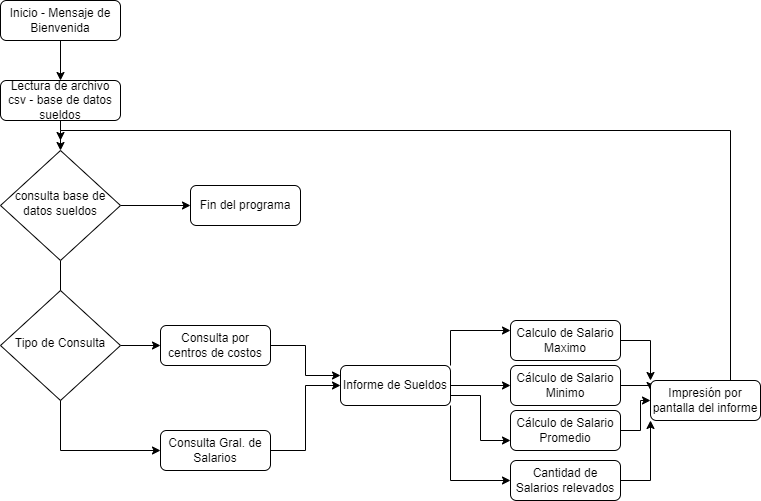

The diagram above was exported from draw.io. Its source (the exported page's mxGraphModel, read from the mxfile embedded in the PNG):
<mxGraphModel dx="1038" dy="547" grid="1" gridSize="10" guides="1" tooltips="1" connect="1" arrows="1" fold="1" page="1" pageScale="1" pageWidth="827" pageHeight="1169" math="0" shadow="0">
  <root>
    <mxCell id="WIyWlLk6GJQsqaUBKTNV-0" />
    <mxCell id="WIyWlLk6GJQsqaUBKTNV-1" parent="WIyWlLk6GJQsqaUBKTNV-0" />
    <mxCell id="zKY8E6zXH_VwMJcHe11R-5" style="edgeStyle=none;rounded=0;orthogonalLoop=1;jettySize=auto;html=1;exitX=0.5;exitY=1;exitDx=0;exitDy=0;" parent="WIyWlLk6GJQsqaUBKTNV-1" source="WIyWlLk6GJQsqaUBKTNV-3" target="zKY8E6zXH_VwMJcHe11R-0" edge="1">
      <mxGeometry relative="1" as="geometry" />
    </mxCell>
    <mxCell id="WIyWlLk6GJQsqaUBKTNV-3" value="&lt;font style=&quot;vertical-align: inherit&quot;&gt;&lt;font style=&quot;vertical-align: inherit&quot;&gt;&lt;font style=&quot;vertical-align: inherit&quot;&gt;&lt;font style=&quot;vertical-align: inherit&quot;&gt;Inicio - Mensaje de Bienvenida&lt;/font&gt;&lt;/font&gt;&lt;/font&gt;&lt;/font&gt;" style="rounded=1;whiteSpace=wrap;html=1;fontSize=12;glass=0;strokeWidth=1;shadow=0;" parent="WIyWlLk6GJQsqaUBKTNV-1" vertex="1">
      <mxGeometry x="40" y="40" width="120" height="40" as="geometry" />
    </mxCell>
    <mxCell id="zKY8E6zXH_VwMJcHe11R-16" style="edgeStyle=orthogonalEdgeStyle;rounded=0;orthogonalLoop=1;jettySize=auto;html=1;exitX=0.5;exitY=1;exitDx=0;exitDy=0;entryX=0;entryY=0.5;entryDx=0;entryDy=0;" parent="WIyWlLk6GJQsqaUBKTNV-1" source="WIyWlLk6GJQsqaUBKTNV-6" target="zKY8E6zXH_VwMJcHe11R-9" edge="1">
      <mxGeometry relative="1" as="geometry" />
    </mxCell>
    <mxCell id="zKY8E6zXH_VwMJcHe11R-34" style="edgeStyle=orthogonalEdgeStyle;rounded=0;orthogonalLoop=1;jettySize=auto;html=1;exitX=1;exitY=0.5;exitDx=0;exitDy=0;entryX=0;entryY=0.5;entryDx=0;entryDy=0;" parent="WIyWlLk6GJQsqaUBKTNV-1" source="WIyWlLk6GJQsqaUBKTNV-6" target="zKY8E6zXH_VwMJcHe11R-33" edge="1">
      <mxGeometry relative="1" as="geometry" />
    </mxCell>
    <mxCell id="WIyWlLk6GJQsqaUBKTNV-6" value="&lt;font style=&quot;vertical-align: inherit&quot;&gt;&lt;font style=&quot;vertical-align: inherit&quot;&gt;&lt;font style=&quot;vertical-align: inherit&quot;&gt;&lt;font style=&quot;vertical-align: inherit&quot;&gt;&lt;font style=&quot;vertical-align: inherit&quot;&gt;&lt;font style=&quot;vertical-align: inherit&quot;&gt;&lt;font style=&quot;vertical-align: inherit&quot;&gt;&lt;font style=&quot;vertical-align: inherit&quot;&gt;&lt;font style=&quot;vertical-align: inherit&quot;&gt;&lt;font style=&quot;vertical-align: inherit&quot;&gt;consulta base de datos sueldos&lt;/font&gt;&lt;/font&gt;&lt;/font&gt;&lt;/font&gt;&lt;/font&gt;&lt;/font&gt;&lt;/font&gt;&lt;/font&gt;&lt;/font&gt;&lt;/font&gt;" style="rhombus;whiteSpace=wrap;html=1;shadow=0;fontFamily=Helvetica;fontSize=12;align=center;strokeWidth=1;spacing=6;spacingTop=-4;" parent="WIyWlLk6GJQsqaUBKTNV-1" vertex="1">
      <mxGeometry x="40" y="190" width="120" height="110" as="geometry" />
    </mxCell>
    <mxCell id="zKY8E6zXH_VwMJcHe11R-8" style="edgeStyle=orthogonalEdgeStyle;rounded=0;orthogonalLoop=1;jettySize=auto;html=1;exitX=0.5;exitY=1;exitDx=0;exitDy=0;" parent="WIyWlLk6GJQsqaUBKTNV-1" source="zKY8E6zXH_VwMJcHe11R-0" edge="1">
      <mxGeometry relative="1" as="geometry">
        <mxPoint x="100" y="190" as="targetPoint" />
        <Array as="points">
          <mxPoint x="100" y="170" />
          <mxPoint x="100" y="170" />
        </Array>
      </mxGeometry>
    </mxCell>
    <mxCell id="zKY8E6zXH_VwMJcHe11R-0" value="&lt;font style=&quot;vertical-align: inherit&quot;&gt;&lt;font style=&quot;vertical-align: inherit&quot;&gt;&lt;font style=&quot;vertical-align: inherit&quot;&gt;&lt;font style=&quot;vertical-align: inherit&quot;&gt;Lectura de archivo csv - base de datos sueldos&lt;/font&gt;&lt;/font&gt;&lt;/font&gt;&lt;/font&gt;" style="rounded=1;whiteSpace=wrap;html=1;fontSize=12;glass=0;strokeWidth=1;shadow=0;" parent="WIyWlLk6GJQsqaUBKTNV-1" vertex="1">
      <mxGeometry x="40" y="120" width="120" height="40" as="geometry" />
    </mxCell>
    <mxCell id="zKY8E6zXH_VwMJcHe11R-35" style="edgeStyle=orthogonalEdgeStyle;rounded=0;orthogonalLoop=1;jettySize=auto;html=1;exitX=1;exitY=0.5;exitDx=0;exitDy=0;entryX=0;entryY=0.5;entryDx=0;entryDy=0;" parent="WIyWlLk6GJQsqaUBKTNV-1" source="zKY8E6zXH_VwMJcHe11R-9" target="zKY8E6zXH_VwMJcHe11R-32" edge="1">
      <mxGeometry relative="1" as="geometry" />
    </mxCell>
    <mxCell id="zKY8E6zXH_VwMJcHe11R-9" value="&lt;font style=&quot;vertical-align: inherit&quot;&gt;&lt;font style=&quot;vertical-align: inherit&quot;&gt;&lt;font style=&quot;vertical-align: inherit&quot;&gt;&lt;font style=&quot;vertical-align: inherit&quot;&gt;&lt;font style=&quot;vertical-align: inherit&quot;&gt;&lt;font style=&quot;vertical-align: inherit&quot;&gt;&lt;font style=&quot;vertical-align: inherit&quot;&gt;&lt;font style=&quot;vertical-align: inherit&quot;&gt;&lt;font style=&quot;vertical-align: inherit&quot;&gt;&lt;font style=&quot;vertical-align: inherit&quot;&gt;&lt;font style=&quot;vertical-align: inherit&quot;&gt;&lt;font style=&quot;vertical-align: inherit&quot;&gt;Consulta Gral. &lt;/font&gt;&lt;font style=&quot;vertical-align: inherit&quot;&gt;de Salarios&lt;/font&gt;&lt;/font&gt;&lt;/font&gt;&lt;/font&gt;&lt;/font&gt;&lt;/font&gt;&lt;/font&gt;&lt;/font&gt;&lt;/font&gt;&lt;/font&gt;&lt;/font&gt;&lt;/font&gt;" style="rounded=1;whiteSpace=wrap;html=1;fontSize=12;glass=0;strokeWidth=1;shadow=0;" parent="WIyWlLk6GJQsqaUBKTNV-1" vertex="1">
      <mxGeometry x="200" y="470" width="110" height="40" as="geometry" />
    </mxCell>
    <mxCell id="zKY8E6zXH_VwMJcHe11R-36" style="edgeStyle=orthogonalEdgeStyle;rounded=0;orthogonalLoop=1;jettySize=auto;html=1;exitX=1;exitY=0.5;exitDx=0;exitDy=0;entryX=0;entryY=0.25;entryDx=0;entryDy=0;" parent="WIyWlLk6GJQsqaUBKTNV-1" source="zKY8E6zXH_VwMJcHe11R-11" target="zKY8E6zXH_VwMJcHe11R-32" edge="1">
      <mxGeometry relative="1" as="geometry" />
    </mxCell>
    <mxCell id="zKY8E6zXH_VwMJcHe11R-11" value="&lt;font style=&quot;vertical-align: inherit&quot;&gt;&lt;font style=&quot;vertical-align: inherit&quot;&gt;&lt;font style=&quot;vertical-align: inherit&quot;&gt;&lt;font style=&quot;vertical-align: inherit&quot;&gt;Consulta por centros de costos&lt;/font&gt;&lt;/font&gt;&lt;/font&gt;&lt;/font&gt;" style="rounded=1;whiteSpace=wrap;html=1;fontSize=12;glass=0;strokeWidth=1;shadow=0;" parent="WIyWlLk6GJQsqaUBKTNV-1" vertex="1">
      <mxGeometry x="200" y="365" width="110" height="40" as="geometry" />
    </mxCell>
    <mxCell id="zKY8E6zXH_VwMJcHe11R-43" style="edgeStyle=orthogonalEdgeStyle;rounded=0;orthogonalLoop=1;jettySize=auto;html=1;exitX=1;exitY=0.5;exitDx=0;exitDy=0;entryX=0;entryY=0;entryDx=0;entryDy=0;" parent="WIyWlLk6GJQsqaUBKTNV-1" source="zKY8E6zXH_VwMJcHe11R-20" target="zKY8E6zXH_VwMJcHe11R-42" edge="1">
      <mxGeometry relative="1" as="geometry" />
    </mxCell>
    <mxCell id="zKY8E6zXH_VwMJcHe11R-20" value="&lt;font style=&quot;vertical-align: inherit&quot;&gt;&lt;font style=&quot;vertical-align: inherit&quot;&gt;&lt;font style=&quot;vertical-align: inherit&quot;&gt;&lt;font style=&quot;vertical-align: inherit&quot;&gt;&lt;font style=&quot;vertical-align: inherit&quot;&gt;&lt;font style=&quot;vertical-align: inherit&quot;&gt;Calculo de Salario Maximo&lt;/font&gt;&lt;/font&gt;&lt;/font&gt;&lt;/font&gt;&lt;/font&gt;&lt;/font&gt;" style="rounded=1;whiteSpace=wrap;html=1;fontSize=12;glass=0;strokeWidth=1;shadow=0;" parent="WIyWlLk6GJQsqaUBKTNV-1" vertex="1">
      <mxGeometry x="550" y="360" width="110" height="40" as="geometry" />
    </mxCell>
    <mxCell id="zKY8E6zXH_VwMJcHe11R-44" style="edgeStyle=orthogonalEdgeStyle;rounded=0;orthogonalLoop=1;jettySize=auto;html=1;exitX=1;exitY=0.5;exitDx=0;exitDy=0;entryX=0;entryY=0.25;entryDx=0;entryDy=0;" parent="WIyWlLk6GJQsqaUBKTNV-1" source="zKY8E6zXH_VwMJcHe11R-21" target="zKY8E6zXH_VwMJcHe11R-42" edge="1">
      <mxGeometry relative="1" as="geometry" />
    </mxCell>
    <mxCell id="zKY8E6zXH_VwMJcHe11R-21" value="&lt;font style=&quot;vertical-align: inherit&quot;&gt;&lt;font style=&quot;vertical-align: inherit&quot;&gt;&lt;font style=&quot;vertical-align: inherit&quot;&gt;&lt;font style=&quot;vertical-align: inherit&quot;&gt;&lt;font style=&quot;vertical-align: inherit&quot;&gt;&lt;font style=&quot;vertical-align: inherit&quot;&gt;&lt;font style=&quot;vertical-align: inherit&quot;&gt;&lt;font style=&quot;vertical-align: inherit&quot;&gt;Cálculo de Salario Minimo&lt;/font&gt;&lt;/font&gt;&lt;/font&gt;&lt;/font&gt;&lt;/font&gt;&lt;/font&gt;&lt;/font&gt;&lt;/font&gt;" style="rounded=1;whiteSpace=wrap;html=1;fontSize=12;glass=0;strokeWidth=1;shadow=0;" parent="WIyWlLk6GJQsqaUBKTNV-1" vertex="1">
      <mxGeometry x="550" y="405" width="110" height="40" as="geometry" />
    </mxCell>
    <mxCell id="zKY8E6zXH_VwMJcHe11R-45" style="edgeStyle=orthogonalEdgeStyle;rounded=0;orthogonalLoop=1;jettySize=auto;html=1;exitX=1;exitY=0.5;exitDx=0;exitDy=0;entryX=0;entryY=0.5;entryDx=0;entryDy=0;" parent="WIyWlLk6GJQsqaUBKTNV-1" source="zKY8E6zXH_VwMJcHe11R-22" target="zKY8E6zXH_VwMJcHe11R-42" edge="1">
      <mxGeometry relative="1" as="geometry" />
    </mxCell>
    <mxCell id="zKY8E6zXH_VwMJcHe11R-22" value="&lt;font style=&quot;vertical-align: inherit&quot;&gt;&lt;font style=&quot;vertical-align: inherit&quot;&gt;&lt;font style=&quot;vertical-align: inherit&quot;&gt;&lt;font style=&quot;vertical-align: inherit&quot;&gt;&lt;font style=&quot;vertical-align: inherit&quot;&gt;&lt;font style=&quot;vertical-align: inherit&quot;&gt;&lt;font style=&quot;vertical-align: inherit&quot;&gt;&lt;font style=&quot;vertical-align: inherit&quot;&gt;&lt;font style=&quot;vertical-align: inherit&quot;&gt;&lt;font style=&quot;vertical-align: inherit&quot;&gt;Cálculo de Salario Promedio&lt;/font&gt;&lt;/font&gt;&lt;/font&gt;&lt;/font&gt;&lt;/font&gt;&lt;/font&gt;&lt;/font&gt;&lt;/font&gt;&lt;/font&gt;&lt;/font&gt;" style="rounded=1;whiteSpace=wrap;html=1;fontSize=12;glass=0;strokeWidth=1;shadow=0;" parent="WIyWlLk6GJQsqaUBKTNV-1" vertex="1">
      <mxGeometry x="550" y="450" width="110" height="40" as="geometry" />
    </mxCell>
    <mxCell id="zKY8E6zXH_VwMJcHe11R-46" style="edgeStyle=orthogonalEdgeStyle;rounded=0;orthogonalLoop=1;jettySize=auto;html=1;exitX=1;exitY=0.5;exitDx=0;exitDy=0;entryX=0;entryY=1;entryDx=0;entryDy=0;" parent="WIyWlLk6GJQsqaUBKTNV-1" source="zKY8E6zXH_VwMJcHe11R-24" target="zKY8E6zXH_VwMJcHe11R-42" edge="1">
      <mxGeometry relative="1" as="geometry" />
    </mxCell>
    <mxCell id="zKY8E6zXH_VwMJcHe11R-24" value="&lt;font style=&quot;vertical-align: inherit&quot;&gt;&lt;font style=&quot;vertical-align: inherit&quot;&gt;&lt;font style=&quot;vertical-align: inherit&quot;&gt;&lt;font style=&quot;vertical-align: inherit&quot;&gt;&lt;font style=&quot;vertical-align: inherit&quot;&gt;&lt;font style=&quot;vertical-align: inherit&quot;&gt;&lt;font style=&quot;vertical-align: inherit&quot;&gt;&lt;font style=&quot;vertical-align: inherit&quot;&gt;&lt;font style=&quot;vertical-align: inherit&quot;&gt;&lt;font style=&quot;vertical-align: inherit&quot;&gt;Cantidad de Salarios relevados&lt;/font&gt;&lt;/font&gt;&lt;/font&gt;&lt;/font&gt;&lt;/font&gt;&lt;/font&gt;&lt;/font&gt;&lt;/font&gt;&lt;/font&gt;&lt;/font&gt;" style="rounded=1;whiteSpace=wrap;html=1;fontSize=12;glass=0;strokeWidth=1;shadow=0;" parent="WIyWlLk6GJQsqaUBKTNV-1" vertex="1">
      <mxGeometry x="550" y="500" width="110" height="40" as="geometry" />
    </mxCell>
    <mxCell id="zKY8E6zXH_VwMJcHe11R-31" style="edgeStyle=orthogonalEdgeStyle;rounded=0;orthogonalLoop=1;jettySize=auto;html=1;exitX=1;exitY=0.5;exitDx=0;exitDy=0;entryX=0;entryY=0.5;entryDx=0;entryDy=0;" parent="WIyWlLk6GJQsqaUBKTNV-1" source="zKY8E6zXH_VwMJcHe11R-29" target="zKY8E6zXH_VwMJcHe11R-11" edge="1">
      <mxGeometry relative="1" as="geometry" />
    </mxCell>
    <mxCell id="zKY8E6zXH_VwMJcHe11R-29" value="&lt;font style=&quot;vertical-align: inherit&quot;&gt;&lt;font style=&quot;vertical-align: inherit&quot;&gt;&lt;font style=&quot;vertical-align: inherit&quot;&gt;&lt;font style=&quot;vertical-align: inherit&quot;&gt;&lt;font style=&quot;vertical-align: inherit&quot;&gt;&lt;font style=&quot;vertical-align: inherit&quot;&gt;&lt;font style=&quot;vertical-align: inherit&quot;&gt;&lt;font style=&quot;vertical-align: inherit&quot;&gt;&lt;font style=&quot;vertical-align: inherit&quot;&gt;&lt;font style=&quot;vertical-align: inherit&quot;&gt;&lt;font style=&quot;vertical-align: inherit&quot;&gt;&lt;font style=&quot;vertical-align: inherit&quot;&gt;Tipo de Consulta&lt;/font&gt;&lt;/font&gt;&lt;/font&gt;&lt;/font&gt;&lt;/font&gt;&lt;/font&gt;&lt;/font&gt;&lt;/font&gt;&lt;/font&gt;&lt;/font&gt;&lt;/font&gt;&lt;/font&gt;" style="rhombus;whiteSpace=wrap;html=1;shadow=0;fontFamily=Helvetica;fontSize=12;align=center;strokeWidth=1;spacing=6;spacingTop=-4;" parent="WIyWlLk6GJQsqaUBKTNV-1" vertex="1">
      <mxGeometry x="40" y="330" width="120" height="110" as="geometry" />
    </mxCell>
    <mxCell id="zKY8E6zXH_VwMJcHe11R-37" style="edgeStyle=orthogonalEdgeStyle;rounded=0;orthogonalLoop=1;jettySize=auto;html=1;exitX=1;exitY=0;exitDx=0;exitDy=0;entryX=0;entryY=0.25;entryDx=0;entryDy=0;" parent="WIyWlLk6GJQsqaUBKTNV-1" source="zKY8E6zXH_VwMJcHe11R-32" target="zKY8E6zXH_VwMJcHe11R-20" edge="1">
      <mxGeometry relative="1" as="geometry" />
    </mxCell>
    <mxCell id="zKY8E6zXH_VwMJcHe11R-38" style="edgeStyle=orthogonalEdgeStyle;rounded=0;orthogonalLoop=1;jettySize=auto;html=1;exitX=1;exitY=0.5;exitDx=0;exitDy=0;entryX=0;entryY=0.5;entryDx=0;entryDy=0;" parent="WIyWlLk6GJQsqaUBKTNV-1" source="zKY8E6zXH_VwMJcHe11R-32" target="zKY8E6zXH_VwMJcHe11R-21" edge="1">
      <mxGeometry relative="1" as="geometry" />
    </mxCell>
    <mxCell id="zKY8E6zXH_VwMJcHe11R-39" style="edgeStyle=orthogonalEdgeStyle;rounded=0;orthogonalLoop=1;jettySize=auto;html=1;exitX=1;exitY=0.75;exitDx=0;exitDy=0;entryX=0;entryY=0.75;entryDx=0;entryDy=0;" parent="WIyWlLk6GJQsqaUBKTNV-1" source="zKY8E6zXH_VwMJcHe11R-32" target="zKY8E6zXH_VwMJcHe11R-22" edge="1">
      <mxGeometry relative="1" as="geometry" />
    </mxCell>
    <mxCell id="zKY8E6zXH_VwMJcHe11R-41" style="edgeStyle=orthogonalEdgeStyle;rounded=0;orthogonalLoop=1;jettySize=auto;html=1;exitX=1;exitY=1;exitDx=0;exitDy=0;entryX=0;entryY=0.5;entryDx=0;entryDy=0;" parent="WIyWlLk6GJQsqaUBKTNV-1" source="zKY8E6zXH_VwMJcHe11R-32" target="zKY8E6zXH_VwMJcHe11R-24" edge="1">
      <mxGeometry relative="1" as="geometry" />
    </mxCell>
    <mxCell id="zKY8E6zXH_VwMJcHe11R-32" value="&lt;font style=&quot;vertical-align: inherit&quot;&gt;&lt;font style=&quot;vertical-align: inherit&quot;&gt;&lt;font style=&quot;vertical-align: inherit&quot;&gt;&lt;font style=&quot;vertical-align: inherit&quot;&gt;&lt;font style=&quot;vertical-align: inherit&quot;&gt;&lt;font style=&quot;vertical-align: inherit&quot;&gt;&lt;font style=&quot;vertical-align: inherit&quot;&gt;&lt;font style=&quot;vertical-align: inherit&quot;&gt;&lt;font style=&quot;vertical-align: inherit&quot;&gt;&lt;font style=&quot;vertical-align: inherit&quot;&gt;&lt;font style=&quot;vertical-align: inherit&quot;&gt;&lt;font style=&quot;vertical-align: inherit&quot;&gt;Informe de Sueldos&lt;/font&gt;&lt;/font&gt;&lt;/font&gt;&lt;/font&gt;&lt;/font&gt;&lt;/font&gt;&lt;/font&gt;&lt;/font&gt;&lt;/font&gt;&lt;/font&gt;&lt;/font&gt;&lt;/font&gt;" style="rounded=1;whiteSpace=wrap;html=1;fontSize=12;glass=0;strokeWidth=1;shadow=0;" parent="WIyWlLk6GJQsqaUBKTNV-1" vertex="1">
      <mxGeometry x="380" y="405" width="110" height="40" as="geometry" />
    </mxCell>
    <mxCell id="zKY8E6zXH_VwMJcHe11R-33" value="&lt;font style=&quot;vertical-align: inherit&quot;&gt;&lt;font style=&quot;vertical-align: inherit&quot;&gt;&lt;font style=&quot;vertical-align: inherit&quot;&gt;&lt;font style=&quot;vertical-align: inherit&quot;&gt;&lt;font style=&quot;vertical-align: inherit&quot;&gt;&lt;font style=&quot;vertical-align: inherit&quot;&gt;&lt;font style=&quot;vertical-align: inherit&quot;&gt;&lt;font style=&quot;vertical-align: inherit&quot;&gt;&lt;font style=&quot;vertical-align: inherit&quot;&gt;&lt;font style=&quot;vertical-align: inherit&quot;&gt;&lt;font style=&quot;vertical-align: inherit&quot;&gt;&lt;font style=&quot;vertical-align: inherit&quot;&gt;Fin del programa&lt;/font&gt;&lt;/font&gt;&lt;/font&gt;&lt;/font&gt;&lt;/font&gt;&lt;/font&gt;&lt;/font&gt;&lt;/font&gt;&lt;/font&gt;&lt;/font&gt;&lt;/font&gt;&lt;/font&gt;" style="rounded=1;whiteSpace=wrap;html=1;fontSize=12;glass=0;strokeWidth=1;shadow=0;" parent="WIyWlLk6GJQsqaUBKTNV-1" vertex="1">
      <mxGeometry x="230" y="225" width="110" height="40" as="geometry" />
    </mxCell>
    <mxCell id="zKY8E6zXH_VwMJcHe11R-48" style="edgeStyle=orthogonalEdgeStyle;rounded=0;orthogonalLoop=1;jettySize=auto;html=1;" parent="WIyWlLk6GJQsqaUBKTNV-1" source="zKY8E6zXH_VwMJcHe11R-42" edge="1">
      <mxGeometry relative="1" as="geometry">
        <mxPoint x="100" y="180" as="targetPoint" />
        <Array as="points">
          <mxPoint x="770" y="170" />
          <mxPoint x="100" y="170" />
        </Array>
      </mxGeometry>
    </mxCell>
    <mxCell id="zKY8E6zXH_VwMJcHe11R-42" value="&lt;font style=&quot;vertical-align: inherit&quot;&gt;&lt;font style=&quot;vertical-align: inherit&quot;&gt;&lt;font style=&quot;vertical-align: inherit&quot;&gt;&lt;font style=&quot;vertical-align: inherit&quot;&gt;&lt;font style=&quot;vertical-align: inherit&quot;&gt;&lt;font style=&quot;vertical-align: inherit&quot;&gt;&lt;font style=&quot;vertical-align: inherit&quot;&gt;&lt;font style=&quot;vertical-align: inherit&quot;&gt;&lt;font style=&quot;vertical-align: inherit&quot;&gt;&lt;font style=&quot;vertical-align: inherit&quot;&gt;&lt;font style=&quot;vertical-align: inherit&quot;&gt;&lt;font style=&quot;vertical-align: inherit&quot;&gt;Impresión por pantalla del informe&lt;/font&gt;&lt;/font&gt;&lt;/font&gt;&lt;/font&gt;&lt;/font&gt;&lt;/font&gt;&lt;/font&gt;&lt;/font&gt;&lt;/font&gt;&lt;/font&gt;&lt;/font&gt;&lt;/font&gt;" style="rounded=1;whiteSpace=wrap;html=1;fontSize=12;glass=0;strokeWidth=1;shadow=0;" parent="WIyWlLk6GJQsqaUBKTNV-1" vertex="1">
      <mxGeometry x="690" y="420" width="110" height="40" as="geometry" />
    </mxCell>
  </root>
</mxGraphModel>